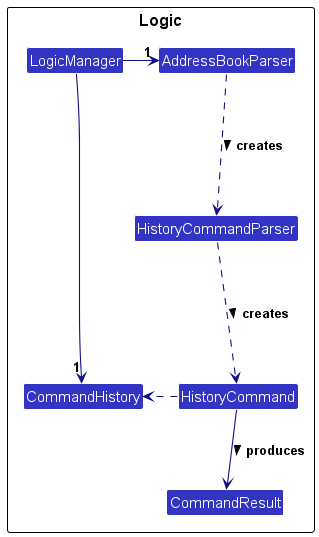

The diagram above was rendered by PlantUML. Its source (embedded in the PNG):
@startuml
!include style.puml
skinparam arrowThickness 1.1
skinparam arrowColor LOGIC_COLOR_T4
skinparam classBackgroundColor LOGIC_COLOR

package Logic as LogicPackage {

Class AddressBookParser
Class HistoryCommandParser
Class HistoryCommand
Class CommandResult
Class CommandHistory


LogicManager -right->"1" AddressBookParser
LogicManager -left->"1" CommandHistory
AddressBookParser -down..> HistoryCommandParser : creates >
HistoryCommandParser -down..> HistoryCommand : creates >
HistoryCommand -right..> CommandHistory
HistoryCommand -down-> CommandResult : produces >
@enduml